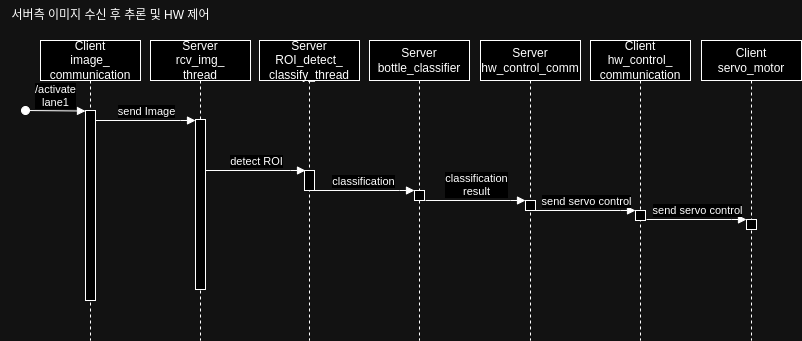

The diagram above was exported from draw.io. Its source (the exported page's mxGraphModel, read from the mxfile embedded in the PNG):
<mxGraphModel dx="835" dy="893" grid="1" gridSize="10" guides="1" tooltips="1" connect="1" arrows="1" fold="1" page="1" pageScale="1" pageWidth="850" pageHeight="1100" math="0" shadow="0">
  <root>
    <mxCell id="0" />
    <mxCell id="1" parent="0" />
    <mxCell id="2" value="Client&lt;br&gt;image_&lt;br&gt;communication" style="shape=umlLifeline;perimeter=lifelinePerimeter;whiteSpace=wrap;html=1;container=0;dropTarget=0;collapsible=0;recursiveResize=0;outlineConnect=0;portConstraint=eastwest;newEdgeStyle={&quot;edgeStyle&quot;:&quot;elbowEdgeStyle&quot;,&quot;elbow&quot;:&quot;vertical&quot;,&quot;curved&quot;:0,&quot;rounded&quot;:0};" vertex="1" parent="1">
      <mxGeometry x="40" y="40" width="100" height="300" as="geometry" />
    </mxCell>
    <mxCell id="3" value="" style="html=1;points=[];perimeter=orthogonalPerimeter;outlineConnect=0;targetShapes=umlLifeline;portConstraint=eastwest;newEdgeStyle={&quot;edgeStyle&quot;:&quot;elbowEdgeStyle&quot;,&quot;elbow&quot;:&quot;vertical&quot;,&quot;curved&quot;:0,&quot;rounded&quot;:0};" vertex="1" parent="2">
      <mxGeometry x="45" y="70" width="10" height="190" as="geometry" />
    </mxCell>
    <mxCell id="4" value="/activate&lt;br&gt;lane1" style="html=1;verticalAlign=bottom;startArrow=oval;endArrow=block;startSize=8;edgeStyle=elbowEdgeStyle;elbow=vertical;curved=0;rounded=0;" edge="1" parent="2" target="3">
      <mxGeometry relative="1" as="geometry">
        <mxPoint x="-15" y="70" as="sourcePoint" />
      </mxGeometry>
    </mxCell>
    <mxCell id="5" value="Server&lt;br&gt;rcv_img_&lt;br&gt;thread" style="shape=umlLifeline;perimeter=lifelinePerimeter;whiteSpace=wrap;html=1;container=0;dropTarget=0;collapsible=0;recursiveResize=0;outlineConnect=0;portConstraint=eastwest;newEdgeStyle={&quot;edgeStyle&quot;:&quot;elbowEdgeStyle&quot;,&quot;elbow&quot;:&quot;vertical&quot;,&quot;curved&quot;:0,&quot;rounded&quot;:0};" vertex="1" parent="1">
      <mxGeometry x="150" y="40" width="100" height="300" as="geometry" />
    </mxCell>
    <mxCell id="6" value="" style="html=1;points=[];perimeter=orthogonalPerimeter;outlineConnect=0;targetShapes=umlLifeline;portConstraint=eastwest;newEdgeStyle={&quot;edgeStyle&quot;:&quot;elbowEdgeStyle&quot;,&quot;elbow&quot;:&quot;vertical&quot;,&quot;curved&quot;:0,&quot;rounded&quot;:0};" vertex="1" parent="5">
      <mxGeometry x="45" y="79" width="10" height="170" as="geometry" />
    </mxCell>
    <mxCell id="7" value="send Image" style="html=1;verticalAlign=bottom;endArrow=block;edgeStyle=elbowEdgeStyle;elbow=vertical;curved=0;rounded=0;" edge="1" source="3" target="6" parent="1">
      <mxGeometry relative="1" as="geometry">
        <mxPoint x="195" y="130" as="sourcePoint" />
        <Array as="points">
          <mxPoint x="180" y="120" />
        </Array>
      </mxGeometry>
    </mxCell>
    <mxCell id="8" value="Server&lt;br&gt;ROI_detect_&lt;br&gt;classify_thread" style="shape=umlLifeline;perimeter=lifelinePerimeter;whiteSpace=wrap;html=1;container=0;dropTarget=0;collapsible=0;recursiveResize=0;outlineConnect=0;portConstraint=eastwest;newEdgeStyle={&quot;edgeStyle&quot;:&quot;elbowEdgeStyle&quot;,&quot;elbow&quot;:&quot;vertical&quot;,&quot;curved&quot;:0,&quot;rounded&quot;:0};" vertex="1" parent="1">
      <mxGeometry x="259" y="40" width="100" height="300" as="geometry" />
    </mxCell>
    <mxCell id="9" value="" style="html=1;points=[];perimeter=orthogonalPerimeter;outlineConnect=0;targetShapes=umlLifeline;portConstraint=eastwest;newEdgeStyle={&quot;edgeStyle&quot;:&quot;elbowEdgeStyle&quot;,&quot;elbow&quot;:&quot;vertical&quot;,&quot;curved&quot;:0,&quot;rounded&quot;:0};" vertex="1" parent="8">
      <mxGeometry x="45" y="130" width="10" height="20" as="geometry" />
    </mxCell>
    <mxCell id="10" value="Server&lt;br&gt;bottle_classifier" style="shape=umlLifeline;perimeter=lifelinePerimeter;whiteSpace=wrap;html=1;container=0;dropTarget=0;collapsible=0;recursiveResize=0;outlineConnect=0;portConstraint=eastwest;newEdgeStyle={&quot;edgeStyle&quot;:&quot;elbowEdgeStyle&quot;,&quot;elbow&quot;:&quot;vertical&quot;,&quot;curved&quot;:0,&quot;rounded&quot;:0};" vertex="1" parent="1">
      <mxGeometry x="369" y="40" width="100" height="300" as="geometry" />
    </mxCell>
    <mxCell id="11" value="" style="html=1;points=[];perimeter=orthogonalPerimeter;outlineConnect=0;targetShapes=umlLifeline;portConstraint=eastwest;newEdgeStyle={&quot;edgeStyle&quot;:&quot;elbowEdgeStyle&quot;,&quot;elbow&quot;:&quot;vertical&quot;,&quot;curved&quot;:0,&quot;rounded&quot;:0};" vertex="1" parent="10">
      <mxGeometry x="45" y="150" width="10" height="10" as="geometry" />
    </mxCell>
    <mxCell id="12" value="detect ROI" style="html=1;verticalAlign=bottom;endArrow=block;edgeStyle=elbowEdgeStyle;elbow=vertical;curved=0;rounded=0;" edge="1" parent="1">
      <mxGeometry relative="1" as="geometry">
        <mxPoint x="205" y="170" as="sourcePoint" />
        <Array as="points">
          <mxPoint x="290" y="170" />
        </Array>
        <mxPoint x="305" y="170" as="targetPoint" />
      </mxGeometry>
    </mxCell>
    <mxCell id="13" value="classification" style="html=1;verticalAlign=bottom;endArrow=block;edgeStyle=elbowEdgeStyle;elbow=vertical;curved=0;rounded=0;" edge="1" parent="1">
      <mxGeometry relative="1" as="geometry">
        <mxPoint x="314" y="190" as="sourcePoint" />
        <Array as="points">
          <mxPoint x="399" y="190" />
        </Array>
        <mxPoint x="414" y="190" as="targetPoint" />
      </mxGeometry>
    </mxCell>
    <mxCell id="14" value="Server&lt;br&gt;hw_control_comm" style="shape=umlLifeline;perimeter=lifelinePerimeter;whiteSpace=wrap;html=1;container=0;dropTarget=0;collapsible=0;recursiveResize=0;outlineConnect=0;portConstraint=eastwest;newEdgeStyle={&quot;edgeStyle&quot;:&quot;elbowEdgeStyle&quot;,&quot;elbow&quot;:&quot;vertical&quot;,&quot;curved&quot;:0,&quot;rounded&quot;:0};" vertex="1" parent="1">
      <mxGeometry x="480" y="40" width="100" height="300" as="geometry" />
    </mxCell>
    <mxCell id="15" value="" style="html=1;points=[];perimeter=orthogonalPerimeter;outlineConnect=0;targetShapes=umlLifeline;portConstraint=eastwest;newEdgeStyle={&quot;edgeStyle&quot;:&quot;elbowEdgeStyle&quot;,&quot;elbow&quot;:&quot;vertical&quot;,&quot;curved&quot;:0,&quot;rounded&quot;:0};" vertex="1" parent="14">
      <mxGeometry x="45" y="160" width="10" height="10" as="geometry" />
    </mxCell>
    <mxCell id="16" value="classification&lt;br&gt;result" style="html=1;verticalAlign=bottom;endArrow=block;edgeStyle=elbowEdgeStyle;elbow=vertical;curved=0;rounded=0;" edge="1" parent="1">
      <mxGeometry relative="1" as="geometry">
        <mxPoint x="425" y="200" as="sourcePoint" />
        <Array as="points">
          <mxPoint x="510" y="200" />
        </Array>
        <mxPoint x="525" y="200" as="targetPoint" />
      </mxGeometry>
    </mxCell>
    <mxCell id="17" value="send servo control" style="html=1;verticalAlign=bottom;endArrow=block;edgeStyle=elbowEdgeStyle;elbow=vertical;curved=0;rounded=0;" edge="1" parent="1">
      <mxGeometry relative="1" as="geometry">
        <mxPoint x="535" y="210" as="sourcePoint" />
        <Array as="points">
          <mxPoint x="620" y="210" />
        </Array>
        <mxPoint x="635" y="210" as="targetPoint" />
      </mxGeometry>
    </mxCell>
    <mxCell id="18" value="Client&lt;br&gt;hw_control_&lt;br&gt;communication" style="shape=umlLifeline;perimeter=lifelinePerimeter;whiteSpace=wrap;html=1;container=0;dropTarget=0;collapsible=0;recursiveResize=0;outlineConnect=0;portConstraint=eastwest;newEdgeStyle={&quot;edgeStyle&quot;:&quot;elbowEdgeStyle&quot;,&quot;elbow&quot;:&quot;vertical&quot;,&quot;curved&quot;:0,&quot;rounded&quot;:0};" vertex="1" parent="1">
      <mxGeometry x="590" y="40" width="100" height="300" as="geometry" />
    </mxCell>
    <mxCell id="19" value="" style="html=1;points=[];perimeter=orthogonalPerimeter;outlineConnect=0;targetShapes=umlLifeline;portConstraint=eastwest;newEdgeStyle={&quot;edgeStyle&quot;:&quot;elbowEdgeStyle&quot;,&quot;elbow&quot;:&quot;vertical&quot;,&quot;curved&quot;:0,&quot;rounded&quot;:0};" vertex="1" parent="18">
      <mxGeometry x="45" y="170" width="10" height="10" as="geometry" />
    </mxCell>
    <mxCell id="20" value="Client&lt;br&gt;servo_motor" style="shape=umlLifeline;perimeter=lifelinePerimeter;whiteSpace=wrap;html=1;container=0;dropTarget=0;collapsible=0;recursiveResize=0;outlineConnect=0;portConstraint=eastwest;newEdgeStyle={&quot;edgeStyle&quot;:&quot;elbowEdgeStyle&quot;,&quot;elbow&quot;:&quot;vertical&quot;,&quot;curved&quot;:0,&quot;rounded&quot;:0};" vertex="1" parent="1">
      <mxGeometry x="701" y="40" width="100" height="300" as="geometry" />
    </mxCell>
    <mxCell id="21" value="" style="html=1;points=[];perimeter=orthogonalPerimeter;outlineConnect=0;targetShapes=umlLifeline;portConstraint=eastwest;newEdgeStyle={&quot;edgeStyle&quot;:&quot;elbowEdgeStyle&quot;,&quot;elbow&quot;:&quot;vertical&quot;,&quot;curved&quot;:0,&quot;rounded&quot;:0};" vertex="1" parent="20">
      <mxGeometry x="45" y="179" width="10" height="10" as="geometry" />
    </mxCell>
    <mxCell id="22" value="send servo control" style="html=1;verticalAlign=bottom;endArrow=block;edgeStyle=elbowEdgeStyle;elbow=vertical;curved=0;rounded=0;" edge="1" parent="1">
      <mxGeometry relative="1" as="geometry">
        <mxPoint x="646" y="219" as="sourcePoint" />
        <Array as="points">
          <mxPoint x="731" y="219" />
        </Array>
        <mxPoint x="746" y="219" as="targetPoint" />
      </mxGeometry>
    </mxCell>
    <mxCell id="23" value="서버측 이미지 수신 후 추론 및 HW 제어" style="text;html=1;align=center;verticalAlign=middle;resizable=0;points=[];autosize=1;strokeColor=none;fillColor=none;" vertex="1" parent="1">
      <mxGeometry width="220" height="30" as="geometry" />
    </mxCell>
  </root>
</mxGraphModel>